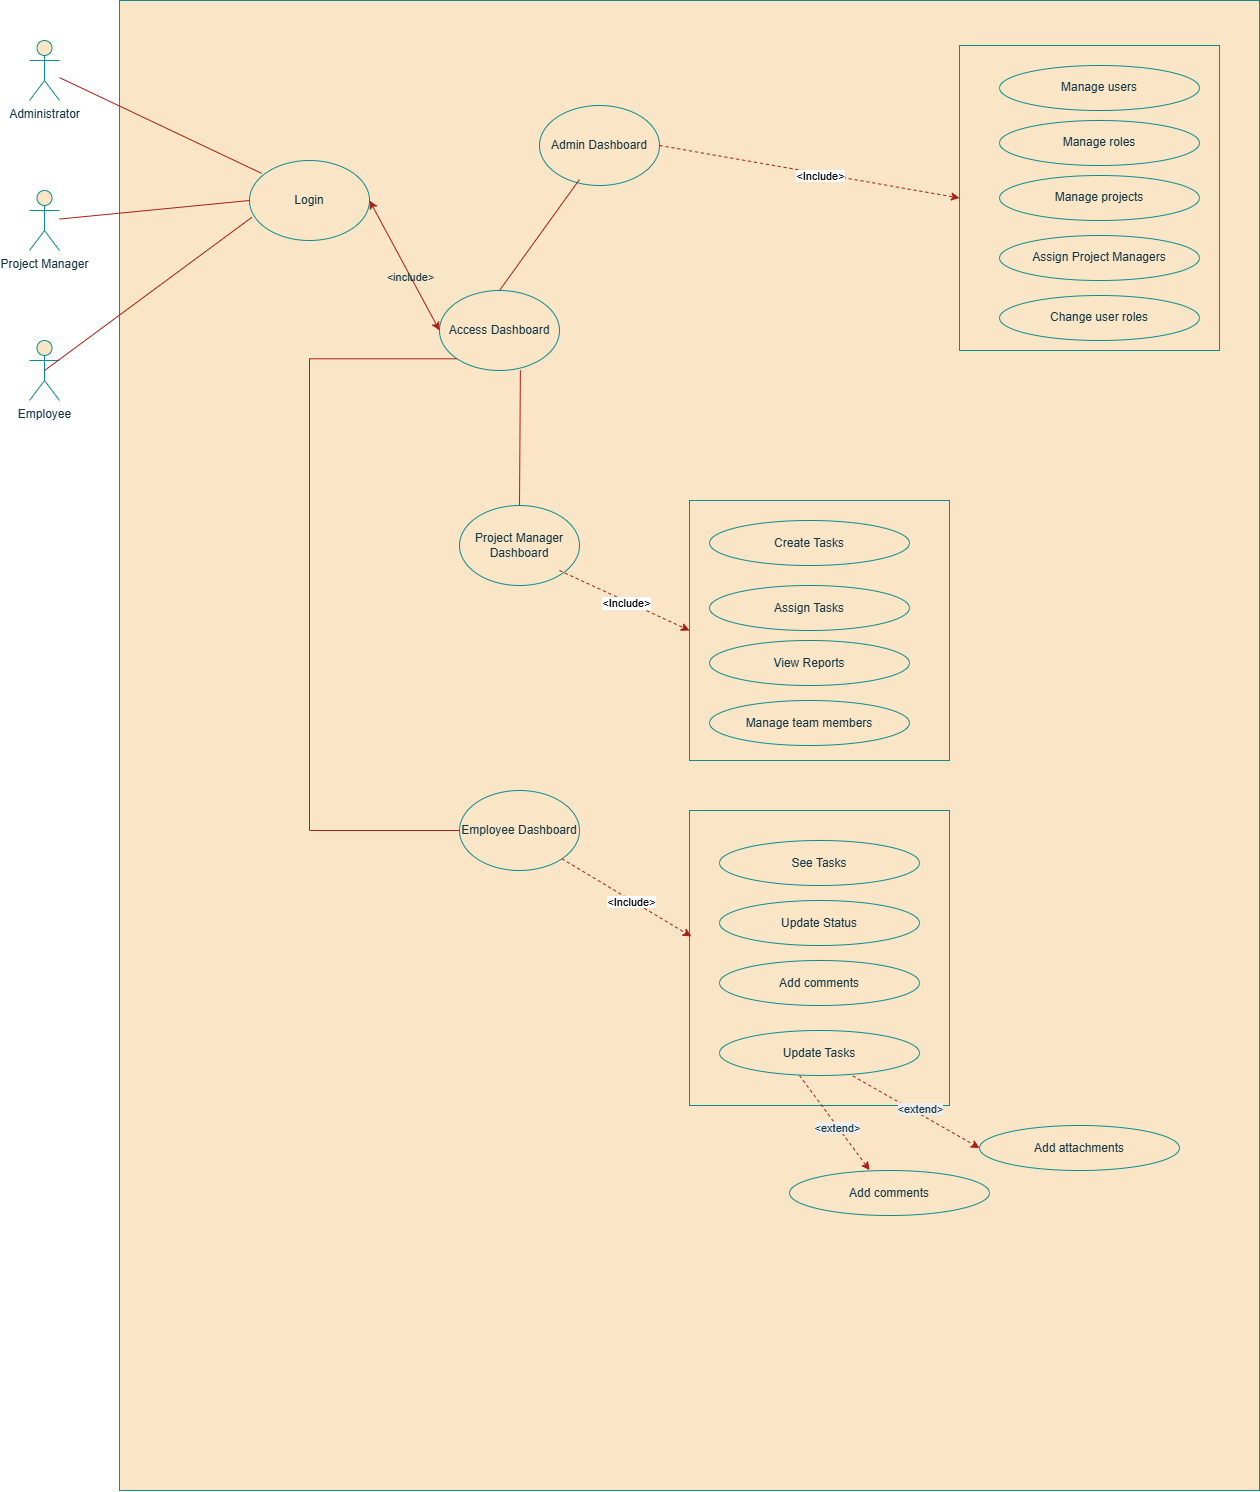

The diagram above was exported from draw.io. Its source (the exported page's mxGraphModel, read from the mxfile embedded in the PNG):
<mxGraphModel dx="2943" dy="1506" grid="1" gridSize="10" guides="1" tooltips="1" connect="1" arrows="1" fold="1" page="1" pageScale="1" pageWidth="1100" pageHeight="850" math="0" shadow="0">
  <root>
    <mxCell id="0" />
    <mxCell id="1" parent="0" />
    <mxCell id="WO2uZotKPLh_Fu8L_4VX-1" parent="1" style="shape=umlActor;verticalLabelPosition=bottom;verticalAlign=top;html=1;outlineConnect=0;labelBackgroundColor=none;fillColor=#FAE5C7;strokeColor=#0F8B8D;fontColor=#143642;" value="Administrator" vertex="1">
      <mxGeometry height="60" width="30" x="110" y="110" as="geometry" />
    </mxCell>
    <mxCell id="WO2uZotKPLh_Fu8L_4VX-3" parent="1" style="shape=umlActor;verticalLabelPosition=bottom;verticalAlign=top;html=1;outlineConnect=0;labelBackgroundColor=none;fillColor=#FAE5C7;strokeColor=#0F8B8D;fontColor=#143642;" value="Project Manager" vertex="1">
      <mxGeometry height="60" width="30" x="110" y="260" as="geometry" />
    </mxCell>
    <mxCell id="WO2uZotKPLh_Fu8L_4VX-4" parent="1" style="shape=umlActor;verticalLabelPosition=bottom;verticalAlign=top;html=1;outlineConnect=0;labelBackgroundColor=none;fillColor=#FAE5C7;strokeColor=#0F8B8D;fontColor=#143642;" value="Employee" vertex="1">
      <mxGeometry height="60" width="30" x="110" y="410" as="geometry" />
    </mxCell>
    <mxCell id="WO2uZotKPLh_Fu8L_4VX-8" parent="1" style="rounded=0;whiteSpace=wrap;html=1;labelBackgroundColor=none;fillColor=#FAE5C7;strokeColor=#0F8B8D;fontColor=#143642;" value="" vertex="1">
      <mxGeometry height="1490" width="1140" x="200" y="70" as="geometry" />
    </mxCell>
    <mxCell id="WO2uZotKPLh_Fu8L_4VX-9" parent="1" style="ellipse;whiteSpace=wrap;html=1;labelBackgroundColor=none;fillColor=#FAE5C7;strokeColor=#0F8B8D;fontColor=#143642;" value="Login" vertex="1">
      <mxGeometry height="80" width="120" x="330" y="230" as="geometry" />
    </mxCell>
    <mxCell id="WO2uZotKPLh_Fu8L_4VX-45" parent="1" style="rounded=0;whiteSpace=wrap;html=1;labelBackgroundColor=none;fillColor=#FAE5C7;strokeColor=#0F8B8D;fontColor=#143642;" value="" vertex="1">
      <mxGeometry height="260" width="260" x="770" y="570" as="geometry" />
    </mxCell>
    <mxCell id="WO2uZotKPLh_Fu8L_4VX-10" edge="1" parent="1" source="WO2uZotKPLh_Fu8L_4VX-1" style="endArrow=none;html=1;rounded=0;entryX=0.1;entryY=0.16;entryDx=0;entryDy=0;entryPerimeter=0;labelBackgroundColor=none;strokeColor=#A8201A;fontColor=default;" target="WO2uZotKPLh_Fu8L_4VX-9" value="">
      <mxGeometry height="50" relative="1" width="50" as="geometry">
        <mxPoint x="380" y="340" as="sourcePoint" />
        <mxPoint x="430" y="290" as="targetPoint" />
      </mxGeometry>
    </mxCell>
    <mxCell id="WO2uZotKPLh_Fu8L_4VX-11" edge="1" parent="1" source="WO2uZotKPLh_Fu8L_4VX-3" style="endArrow=none;html=1;rounded=0;entryX=0;entryY=0.5;entryDx=0;entryDy=0;labelBackgroundColor=none;strokeColor=#A8201A;fontColor=default;" target="WO2uZotKPLh_Fu8L_4VX-9" value="">
      <mxGeometry height="50" relative="1" width="50" as="geometry">
        <mxPoint x="490" y="270" as="sourcePoint" />
        <mxPoint x="692" y="366" as="targetPoint" />
      </mxGeometry>
    </mxCell>
    <mxCell id="WO2uZotKPLh_Fu8L_4VX-12" edge="1" parent="1" source="WO2uZotKPLh_Fu8L_4VX-4" style="endArrow=none;html=1;rounded=0;entryX=0.02;entryY=0.71;entryDx=0;entryDy=0;entryPerimeter=0;exitX=0.5;exitY=0.5;exitDx=0;exitDy=0;exitPerimeter=0;labelBackgroundColor=none;strokeColor=#A8201A;fontColor=default;" target="WO2uZotKPLh_Fu8L_4VX-9" value="">
      <mxGeometry height="50" relative="1" width="50" as="geometry">
        <mxPoint x="170" y="390" as="sourcePoint" />
        <mxPoint x="372" y="486" as="targetPoint" />
      </mxGeometry>
    </mxCell>
    <mxCell id="WO2uZotKPLh_Fu8L_4VX-13" parent="1" style="ellipse;whiteSpace=wrap;html=1;labelBackgroundColor=none;fillColor=#FAE5C7;strokeColor=#0F8B8D;fontColor=#143642;" value="Access Dashboard" vertex="1">
      <mxGeometry height="80" width="120" x="520" y="360" as="geometry" />
    </mxCell>
    <mxCell id="WO2uZotKPLh_Fu8L_4VX-19" edge="1" parent="1" source="WO2uZotKPLh_Fu8L_4VX-9" style="endArrow=classic;startArrow=classic;html=1;rounded=0;exitX=1;exitY=0.5;exitDx=0;exitDy=0;entryX=0;entryY=0.5;entryDx=0;entryDy=0;labelBackgroundColor=none;strokeColor=#A8201A;fontColor=default;" target="WO2uZotKPLh_Fu8L_4VX-13" value="">
      <mxGeometry height="50" relative="1" width="50" as="geometry">
        <mxPoint x="590" y="490" as="sourcePoint" />
        <mxPoint x="640" y="440" as="targetPoint" />
      </mxGeometry>
    </mxCell>
    <mxCell id="WO2uZotKPLh_Fu8L_4VX-20" connectable="0" parent="WO2uZotKPLh_Fu8L_4VX-19" style="edgeLabel;html=1;align=center;verticalAlign=middle;resizable=0;points=[];labelBackgroundColor=none;fontColor=#143642;" value="&amp;lt;include&amp;gt;" vertex="1">
      <mxGeometry relative="1" x="0.1432" y="-1" as="geometry">
        <mxPoint as="offset" />
      </mxGeometry>
    </mxCell>
    <mxCell id="WO2uZotKPLh_Fu8L_4VX-21" parent="1" style="ellipse;whiteSpace=wrap;html=1;labelBackgroundColor=none;fillColor=#FAE5C7;strokeColor=#0F8B8D;fontColor=#143642;" value="Employee Dashboard" vertex="1">
      <mxGeometry height="80" width="120" x="540" y="860" as="geometry" />
    </mxCell>
    <mxCell id="WO2uZotKPLh_Fu8L_4VX-22" parent="1" style="ellipse;whiteSpace=wrap;html=1;labelBackgroundColor=none;fillColor=#FAE5C7;strokeColor=#0F8B8D;fontColor=#143642;" value="Project Manager Dashboard" vertex="1">
      <mxGeometry height="80" width="120" x="540" y="575" as="geometry" />
    </mxCell>
    <mxCell id="WO2uZotKPLh_Fu8L_4VX-49" parent="1" style="rounded=0;whiteSpace=wrap;html=1;labelBackgroundColor=none;fillColor=#FAE5C7;strokeColor=#0F8B8D;fontColor=#143642;" value="" vertex="1">
      <mxGeometry height="305" width="260" x="1040" y="115" as="geometry" />
    </mxCell>
    <mxCell id="WO2uZotKPLh_Fu8L_4VX-23" parent="1" style="ellipse;whiteSpace=wrap;html=1;labelBackgroundColor=none;fillColor=#FAE5C7;strokeColor=#0F8B8D;fontColor=#143642;" value="Admin Dashboard" vertex="1">
      <mxGeometry height="80" width="120" x="620" y="175" as="geometry" />
    </mxCell>
    <mxCell id="WO2uZotKPLh_Fu8L_4VX-34" parent="1" style="ellipse;whiteSpace=wrap;html=1;labelBackgroundColor=none;fillColor=#FAE5C7;strokeColor=#0F8B8D;fontColor=#143642;" value="Manage team members" vertex="1">
      <mxGeometry height="45" width="200" x="790" y="770" as="geometry" />
    </mxCell>
    <mxCell id="WO2uZotKPLh_Fu8L_4VX-35" parent="1" style="ellipse;whiteSpace=wrap;html=1;labelBackgroundColor=none;fillColor=#FAE5C7;strokeColor=#0F8B8D;fontColor=#143642;" value="Assign Tasks" vertex="1">
      <mxGeometry height="45" width="200" x="790" y="655" as="geometry" />
    </mxCell>
    <mxCell id="WO2uZotKPLh_Fu8L_4VX-36" parent="1" style="ellipse;whiteSpace=wrap;html=1;labelBackgroundColor=none;fillColor=#FAE5C7;strokeColor=#0F8B8D;fontColor=#143642;" value="Create Tasks" vertex="1">
      <mxGeometry height="45" width="200" x="790" y="590" as="geometry" />
    </mxCell>
    <mxCell id="WO2uZotKPLh_Fu8L_4VX-44" parent="1" style="ellipse;whiteSpace=wrap;html=1;labelBackgroundColor=none;fillColor=#FAE5C7;strokeColor=#0F8B8D;fontColor=#143642;" value="View Reports" vertex="1">
      <mxGeometry height="45" width="200" x="790" y="710" as="geometry" />
    </mxCell>
    <mxCell id="WO2uZotKPLh_Fu8L_4VX-50" parent="1" style="rounded=0;whiteSpace=wrap;html=1;labelBackgroundColor=none;fillColor=#FAE5C7;strokeColor=#0F8B8D;fontColor=#143642;" value="" vertex="1">
      <mxGeometry height="295" width="260" x="770" y="880" as="geometry" />
    </mxCell>
    <mxCell id="WO2uZotKPLh_Fu8L_4VX-51" parent="1" style="ellipse;whiteSpace=wrap;html=1;labelBackgroundColor=none;fillColor=#FAE5C7;strokeColor=#0F8B8D;fontColor=#143642;" value="See Tasks" vertex="1">
      <mxGeometry height="45" width="200" x="800" y="910" as="geometry" />
    </mxCell>
    <mxCell id="WO2uZotKPLh_Fu8L_4VX-52" parent="1" style="ellipse;whiteSpace=wrap;html=1;labelBackgroundColor=none;fillColor=#FAE5C7;strokeColor=#0F8B8D;fontColor=#143642;" value="Update Status" vertex="1">
      <mxGeometry height="45" width="200" x="800" y="970" as="geometry" />
    </mxCell>
    <mxCell id="WO2uZotKPLh_Fu8L_4VX-53" parent="1" style="ellipse;whiteSpace=wrap;html=1;labelBackgroundColor=none;fillColor=#FAE5C7;strokeColor=#0F8B8D;fontColor=#143642;" value="Add comments" vertex="1">
      <mxGeometry height="45" width="200" x="800" y="1030" as="geometry" />
    </mxCell>
    <mxCell id="WO2uZotKPLh_Fu8L_4VX-55" parent="1" style="ellipse;whiteSpace=wrap;html=1;labelBackgroundColor=none;fillColor=#FAE5C7;strokeColor=#0F8B8D;fontColor=#143642;" value="Manage users" vertex="1">
      <mxGeometry height="45" width="200" x="1080" y="135" as="geometry" />
    </mxCell>
    <mxCell id="WO2uZotKPLh_Fu8L_4VX-56" parent="1" style="ellipse;whiteSpace=wrap;html=1;labelBackgroundColor=none;fillColor=#FAE5C7;strokeColor=#0F8B8D;fontColor=#143642;" value="Manage roles" vertex="1">
      <mxGeometry height="45" width="200" x="1080" y="190" as="geometry" />
    </mxCell>
    <mxCell id="WO2uZotKPLh_Fu8L_4VX-57" parent="1" style="ellipse;whiteSpace=wrap;html=1;labelBackgroundColor=none;fillColor=#FAE5C7;strokeColor=#0F8B8D;fontColor=#143642;" value="Manage projects" vertex="1">
      <mxGeometry height="45" width="200" x="1080" y="245" as="geometry" />
    </mxCell>
    <mxCell id="WO2uZotKPLh_Fu8L_4VX-58" parent="1" style="ellipse;whiteSpace=wrap;html=1;labelBackgroundColor=none;fillColor=#FAE5C7;strokeColor=#0F8B8D;fontColor=#143642;" value="Assign Project Managers" vertex="1">
      <mxGeometry height="45" width="200" x="1080" y="305" as="geometry" />
    </mxCell>
    <mxCell id="WO2uZotKPLh_Fu8L_4VX-59" parent="1" style="ellipse;whiteSpace=wrap;html=1;labelBackgroundColor=none;fillColor=#FAE5C7;strokeColor=#0F8B8D;fontColor=#143642;" value="Change user roles" vertex="1">
      <mxGeometry height="45" width="200" x="1080" y="365" as="geometry" />
    </mxCell>
    <mxCell id="WO2uZotKPLh_Fu8L_4VX-60" edge="1" parent="1" source="WO2uZotKPLh_Fu8L_4VX-23" style="endArrow=classic;html=1;rounded=0;entryX=0;entryY=0.5;entryDx=0;entryDy=0;exitX=1;exitY=0.5;exitDx=0;exitDy=0;dashed=1;labelBackgroundColor=none;strokeColor=#A8201A;fontColor=default;" target="WO2uZotKPLh_Fu8L_4VX-49" value="">
      <mxGeometry height="50" relative="1" width="50" as="geometry">
        <mxPoint x="630" y="420" as="sourcePoint" />
        <mxPoint x="680" y="370" as="targetPoint" />
      </mxGeometry>
    </mxCell>
    <mxCell id="WO2uZotKPLh_Fu8L_4VX-64" connectable="0" parent="WO2uZotKPLh_Fu8L_4VX-60" style="edgeLabel;html=1;align=center;verticalAlign=middle;resizable=0;points=[];labelBackgroundColor=none;fontColor=#143642;" value="&lt;span style=&quot;color: rgb(0, 0, 0); background-color: rgb(255, 255, 255);&quot;&gt;&amp;lt;Include&amp;gt;&lt;/span&gt;" vertex="1">
      <mxGeometry relative="1" x="0.0748" y="-2" as="geometry">
        <mxPoint x="-1" as="offset" />
      </mxGeometry>
    </mxCell>
    <mxCell id="WO2uZotKPLh_Fu8L_4VX-65" edge="1" parent="1" style="endArrow=classic;html=1;rounded=0;entryX=0;entryY=0.5;entryDx=0;entryDy=0;exitX=1;exitY=0.5;exitDx=0;exitDy=0;dashed=1;labelBackgroundColor=none;strokeColor=#A8201A;fontColor=default;" target="WO2uZotKPLh_Fu8L_4VX-45" value="">
      <mxGeometry height="50" relative="1" width="50" as="geometry">
        <mxPoint x="640" y="640" as="sourcePoint" />
        <mxPoint x="940" y="693" as="targetPoint" />
      </mxGeometry>
    </mxCell>
    <mxCell id="WO2uZotKPLh_Fu8L_4VX-66" connectable="0" parent="WO2uZotKPLh_Fu8L_4VX-65" style="edgeLabel;html=1;align=center;verticalAlign=middle;resizable=0;points=[];labelBackgroundColor=none;fontColor=#143642;" value="Text" vertex="1">
      <mxGeometry relative="1" x="0.0432" y="-1" as="geometry">
        <mxPoint as="offset" />
      </mxGeometry>
    </mxCell>
    <mxCell id="WO2uZotKPLh_Fu8L_4VX-93" connectable="0" parent="WO2uZotKPLh_Fu8L_4VX-65" style="edgeLabel;html=1;align=center;verticalAlign=middle;resizable=0;points=[];fontColor=#143642;" value="&lt;span style=&quot;color: rgb(0, 0, 0);&quot;&gt;&amp;lt;Include&amp;gt;&lt;/span&gt;" vertex="1">
      <mxGeometry relative="1" x="0.0244" y="-1" as="geometry">
        <mxPoint x="-1" as="offset" />
      </mxGeometry>
    </mxCell>
    <mxCell id="WO2uZotKPLh_Fu8L_4VX-70" edge="1" parent="1" source="WO2uZotKPLh_Fu8L_4VX-21" style="endArrow=classic;html=1;rounded=0;entryX=0.007;entryY=0.427;entryDx=0;entryDy=0;exitX=1;exitY=1;exitDx=0;exitDy=0;dashed=1;entryPerimeter=0;labelBackgroundColor=none;strokeColor=#A8201A;fontColor=default;" target="WO2uZotKPLh_Fu8L_4VX-50" value="">
      <mxGeometry height="50" relative="1" width="50" as="geometry">
        <mxPoint x="580" y="920" as="sourcePoint" />
        <mxPoint x="710" y="980" as="targetPoint" />
      </mxGeometry>
    </mxCell>
    <mxCell id="WO2uZotKPLh_Fu8L_4VX-71" connectable="0" parent="WO2uZotKPLh_Fu8L_4VX-70" style="edgeLabel;html=1;align=center;verticalAlign=middle;resizable=0;points=[];labelBackgroundColor=none;fontColor=#143642;" value="Text" vertex="1">
      <mxGeometry relative="1" x="0.0432" y="-1" as="geometry">
        <mxPoint as="offset" />
      </mxGeometry>
    </mxCell>
    <mxCell id="WO2uZotKPLh_Fu8L_4VX-72" connectable="0" parent="WO2uZotKPLh_Fu8L_4VX-70" style="edgeLabel;html=1;align=center;verticalAlign=middle;resizable=0;points=[];labelBackgroundColor=none;fontColor=#143642;" value="&lt;span style=&quot;color: rgb(0, 0, 0); background-color: rgb(255, 255, 255);&quot;&gt;&amp;lt;Include&amp;gt;&lt;/span&gt;" vertex="1">
      <mxGeometry relative="1" x="0.0432" y="-1" as="geometry">
        <mxPoint as="offset" />
      </mxGeometry>
    </mxCell>
    <mxCell id="WO2uZotKPLh_Fu8L_4VX-75" parent="1" style="ellipse;whiteSpace=wrap;html=1;labelBackgroundColor=none;fillColor=#FAE5C7;strokeColor=#0F8B8D;fontColor=#143642;" value="Update Tasks" vertex="1">
      <mxGeometry height="45" width="200" x="800" y="1100" as="geometry" />
    </mxCell>
    <mxCell id="WO2uZotKPLh_Fu8L_4VX-76" edge="1" parent="1" style="endArrow=classic;html=1;rounded=0;entryX=0.658;entryY=0.785;entryDx=0;entryDy=0;exitX=1;exitY=0.5;exitDx=0;exitDy=0;dashed=1;entryPerimeter=0;labelBackgroundColor=none;strokeColor=#A8201A;fontColor=default;" target="WO2uZotKPLh_Fu8L_4VX-8" value="">
      <mxGeometry height="50" relative="1" width="50" as="geometry">
        <mxPoint x="880" y="1145" as="sourcePoint" />
        <mxPoint x="1072" y="1231" as="targetPoint" />
      </mxGeometry>
    </mxCell>
    <mxCell id="WO2uZotKPLh_Fu8L_4VX-78" connectable="0" parent="WO2uZotKPLh_Fu8L_4VX-76" style="edgeLabel;html=1;align=center;verticalAlign=middle;resizable=0;points=[];labelBackgroundColor=none;fontColor=#143642;" value="&lt;span style=&quot;color: rgb(20, 54, 66); background-color: rgb(236, 236, 236); float: none; display: inline !important;&quot;&gt;&amp;lt;extend&amp;gt;&lt;/span&gt;" vertex="1">
      <mxGeometry relative="1" x="0.0432" y="-1" as="geometry">
        <mxPoint as="offset" />
      </mxGeometry>
    </mxCell>
    <mxCell id="WO2uZotKPLh_Fu8L_4VX-83" parent="1" style="ellipse;whiteSpace=wrap;html=1;labelBackgroundColor=none;fillColor=#FAE5C7;strokeColor=#0F8B8D;fontColor=#143642;" value="Add comments" vertex="1">
      <mxGeometry height="45" width="200" x="870" y="1240" as="geometry" />
    </mxCell>
    <mxCell id="WO2uZotKPLh_Fu8L_4VX-84" parent="1" style="ellipse;whiteSpace=wrap;html=1;labelBackgroundColor=none;fillColor=#FAE5C7;strokeColor=#0F8B8D;fontColor=#143642;" value="Add attachments" vertex="1">
      <mxGeometry height="45" width="200" x="1060" y="1195" as="geometry" />
    </mxCell>
    <mxCell id="WO2uZotKPLh_Fu8L_4VX-85" edge="1" parent="1" source="WO2uZotKPLh_Fu8L_4VX-75" style="endArrow=classic;html=1;rounded=0;entryX=0;entryY=0.5;entryDx=0;entryDy=0;dashed=1;exitX=0.667;exitY=1.011;exitDx=0;exitDy=0;exitPerimeter=0;labelBackgroundColor=none;strokeColor=#A8201A;fontColor=default;" target="WO2uZotKPLh_Fu8L_4VX-84" value="">
      <mxGeometry height="50" relative="1" width="50" as="geometry">
        <mxPoint x="950" y="1250" as="sourcePoint" />
        <mxPoint x="1020" y="1345" as="targetPoint" />
      </mxGeometry>
    </mxCell>
    <mxCell id="WO2uZotKPLh_Fu8L_4VX-86" connectable="0" parent="WO2uZotKPLh_Fu8L_4VX-85" style="edgeLabel;html=1;align=center;verticalAlign=middle;resizable=0;points=[];labelBackgroundColor=none;fontColor=#143642;" value="&#10;&lt;span style=&quot;color: rgb(20, 54, 66); font-family: Helvetica; font-size: 11px; font-style: normal; font-variant-ligatures: normal; font-variant-caps: normal; font-weight: 400; letter-spacing: normal; orphans: 2; text-align: center; text-indent: 0px; text-transform: none; widows: 2; word-spacing: 0px; -webkit-text-stroke-width: 0px; white-space: nowrap; background-color: rgb(236, 236, 236); text-decoration-thickness: initial; text-decoration-style: initial; text-decoration-color: initial; display: inline !important; float: none;&quot;&gt;&amp;lt;extend&amp;gt;&lt;/span&gt;&#10;&#10;" vertex="1">
      <mxGeometry relative="1" x="0.0432" y="-1" as="geometry">
        <mxPoint as="offset" />
      </mxGeometry>
    </mxCell>
    <mxCell id="WO2uZotKPLh_Fu8L_4VX-90" edge="1" parent="1" source="WO2uZotKPLh_Fu8L_4VX-13" style="endArrow=none;html=1;rounded=0;entryX=0.333;entryY=0.925;entryDx=0;entryDy=0;entryPerimeter=0;exitX=0.5;exitY=0;exitDx=0;exitDy=0;labelBackgroundColor=none;strokeColor=#A8201A;fontColor=default;" target="WO2uZotKPLh_Fu8L_4VX-23" value="">
      <mxGeometry height="50" relative="1" width="50" as="geometry">
        <mxPoint x="240" y="190" as="sourcePoint" />
        <mxPoint x="442" y="286" as="targetPoint" />
      </mxGeometry>
    </mxCell>
    <mxCell id="WO2uZotKPLh_Fu8L_4VX-91" edge="1" parent="1" source="WO2uZotKPLh_Fu8L_4VX-13" style="endArrow=none;html=1;rounded=0;exitX=0.674;exitY=0.997;exitDx=0;exitDy=0;exitPerimeter=0;labelBackgroundColor=none;strokeColor=#A8201A;fontColor=default;" target="WO2uZotKPLh_Fu8L_4VX-22" value="">
      <mxGeometry height="50" relative="1" width="50" as="geometry">
        <mxPoint x="610" y="350" as="sourcePoint" />
        <mxPoint x="812" y="446" as="targetPoint" />
      </mxGeometry>
    </mxCell>
    <mxCell id="WO2uZotKPLh_Fu8L_4VX-92" edge="1" parent="1" source="WO2uZotKPLh_Fu8L_4VX-13" style="endArrow=none;html=1;rounded=0;exitX=0;exitY=1;exitDx=0;exitDy=0;entryX=0;entryY=0.5;entryDx=0;entryDy=0;labelBackgroundColor=none;strokeColor=#A8201A;fontColor=default;" target="WO2uZotKPLh_Fu8L_4VX-21" value="">
      <mxGeometry height="50" relative="1" width="50" as="geometry">
        <Array as="points">
          <mxPoint x="390" y="428.28" />
          <mxPoint x="390" y="900" />
        </Array>
        <mxPoint x="680" y="430" as="sourcePoint" />
        <mxPoint x="686" y="570" as="targetPoint" />
      </mxGeometry>
    </mxCell>
  </root>
</mxGraphModel>